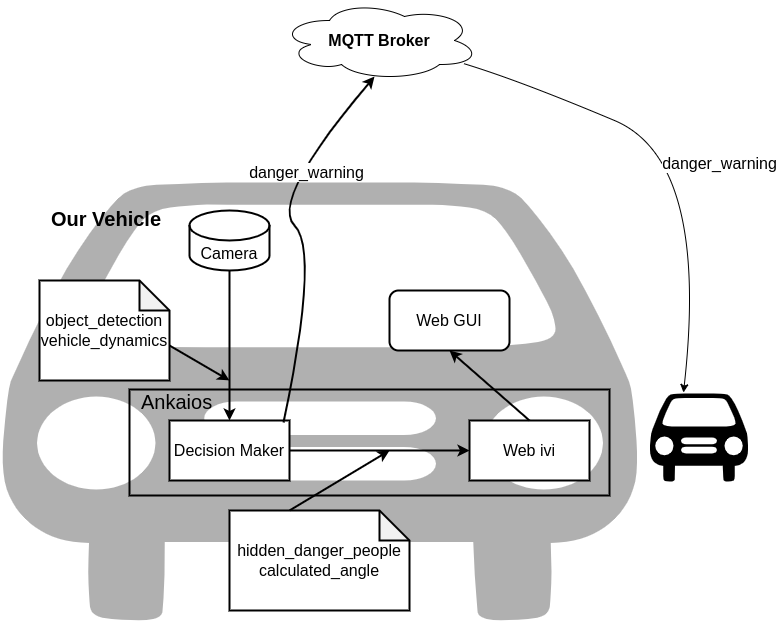

The diagram above was exported from draw.io. Its source (the exported page's mxGraphModel, read from the mxfile embedded in the PNG):
<mxGraphModel dx="1362" dy="1893" grid="1" gridSize="10" guides="1" tooltips="1" connect="1" arrows="1" fold="1" page="1" pageScale="1" pageWidth="850" pageHeight="1100" math="0" shadow="0">
  <root>
    <mxCell id="0" />
    <mxCell id="1" parent="0" />
    <mxCell id="WpKPqKrNql1YXEHq5CcC-24" value="" style="shape=mxgraph.signs.transportation.car_1;html=1;pointerEvents=1;fillColor=#b0b0b0;strokeColor=none;verticalLabelPosition=bottom;verticalAlign=top;align=center;" vertex="1" parent="1">
      <mxGeometry x="10.5" y="102" width="639.5" height="438" as="geometry" />
    </mxCell>
    <mxCell id="WpKPqKrNql1YXEHq5CcC-22" value="" style="rounded=0;whiteSpace=wrap;html=1;fillColor=none;strokeWidth=2;" vertex="1" parent="1">
      <mxGeometry x="140" y="309" width="480" height="106" as="geometry" />
    </mxCell>
    <mxCell id="WpKPqKrNql1YXEHq5CcC-1" value="&lt;font style=&quot;font-size: 16px;&quot;&gt;Decision Maker&lt;/font&gt;" style="rounded=0;whiteSpace=wrap;html=1;strokeWidth=2;" vertex="1" parent="1">
      <mxGeometry x="180" y="340" width="120" height="60" as="geometry" />
    </mxCell>
    <mxCell id="WpKPqKrNql1YXEHq5CcC-2" value="&lt;font style=&quot;font-size: 16px;&quot;&gt;Web ivi&lt;/font&gt;" style="rounded=0;whiteSpace=wrap;html=1;strokeWidth=2;" vertex="1" parent="1">
      <mxGeometry x="480" y="340" width="120" height="60" as="geometry" />
    </mxCell>
    <mxCell id="WpKPqKrNql1YXEHq5CcC-3" value="&lt;font style=&quot;font-size: 16px;&quot;&gt;Camera&lt;/font&gt;" style="shape=cylinder3;whiteSpace=wrap;html=1;boundedLbl=1;backgroundOutline=1;size=15;strokeWidth=2;" vertex="1" parent="1">
      <mxGeometry x="200" y="130" width="80" height="60" as="geometry" />
    </mxCell>
    <mxCell id="WpKPqKrNql1YXEHq5CcC-4" value="" style="endArrow=classic;html=1;rounded=0;exitX=0.5;exitY=1;exitDx=0;exitDy=0;exitPerimeter=0;entryX=0.5;entryY=0;entryDx=0;entryDy=0;strokeWidth=2;" edge="1" parent="1" source="WpKPqKrNql1YXEHq5CcC-3" target="WpKPqKrNql1YXEHq5CcC-1">
      <mxGeometry width="50" height="50" relative="1" as="geometry">
        <mxPoint x="450" y="490" as="sourcePoint" />
        <mxPoint x="500" y="440" as="targetPoint" />
      </mxGeometry>
    </mxCell>
    <mxCell id="WpKPqKrNql1YXEHq5CcC-5" value="&lt;font style=&quot;font-size: 16px;&quot;&gt;Web GUI&lt;/font&gt;" style="rounded=1;whiteSpace=wrap;html=1;strokeWidth=2;" vertex="1" parent="1">
      <mxGeometry x="400" y="210" width="120" height="60" as="geometry" />
    </mxCell>
    <mxCell id="WpKPqKrNql1YXEHq5CcC-6" value="&lt;font style=&quot;font-size: 16px;&quot;&gt;object_detection&lt;/font&gt;&lt;div style=&quot;font-size: 16px;&quot;&gt;&lt;font style=&quot;font-size: 16px;&quot;&gt;vehicle_dynamics&lt;/font&gt;&lt;/div&gt;" style="shape=note;whiteSpace=wrap;html=1;backgroundOutline=1;darkOpacity=0.05;strokeWidth=2;" vertex="1" parent="1">
      <mxGeometry x="50" y="200" width="130" height="100" as="geometry" />
    </mxCell>
    <mxCell id="WpKPqKrNql1YXEHq5CcC-7" value="" style="endArrow=classic;html=1;rounded=0;exitX=0;exitY=0;exitDx=130;exitDy=65;exitPerimeter=0;strokeWidth=2;" edge="1" parent="1" source="WpKPqKrNql1YXEHq5CcC-6">
      <mxGeometry width="50" height="50" relative="1" as="geometry">
        <mxPoint x="450" y="480" as="sourcePoint" />
        <mxPoint x="240" y="300" as="targetPoint" />
      </mxGeometry>
    </mxCell>
    <mxCell id="WpKPqKrNql1YXEHq5CcC-8" value="" style="endArrow=classic;html=1;rounded=0;exitX=1;exitY=0.5;exitDx=0;exitDy=0;entryX=0;entryY=0.5;entryDx=0;entryDy=0;strokeWidth=2;" edge="1" parent="1" source="WpKPqKrNql1YXEHq5CcC-1" target="WpKPqKrNql1YXEHq5CcC-2">
      <mxGeometry width="50" height="50" relative="1" as="geometry">
        <mxPoint x="450" y="480" as="sourcePoint" />
        <mxPoint x="500" y="430" as="targetPoint" />
      </mxGeometry>
    </mxCell>
    <mxCell id="WpKPqKrNql1YXEHq5CcC-9" value="&lt;font style=&quot;font-size: 16px;&quot;&gt;hidden_danger_people&lt;/font&gt;&lt;div style=&quot;font-size: 16px;&quot;&gt;&lt;font style=&quot;font-size: 16px;&quot;&gt;calculated_angle&lt;/font&gt;&lt;/div&gt;" style="shape=note;whiteSpace=wrap;html=1;backgroundOutline=1;darkOpacity=0.05;strokeWidth=2;" vertex="1" parent="1">
      <mxGeometry x="240" y="430" width="180" height="100" as="geometry" />
    </mxCell>
    <mxCell id="WpKPqKrNql1YXEHq5CcC-10" value="" style="endArrow=classic;html=1;rounded=0;exitX=0;exitY=0;exitDx=60;exitDy=0;exitPerimeter=0;strokeWidth=2;" edge="1" parent="1" source="WpKPqKrNql1YXEHq5CcC-9">
      <mxGeometry width="50" height="50" relative="1" as="geometry">
        <mxPoint x="450" y="480" as="sourcePoint" />
        <mxPoint x="400" y="370" as="targetPoint" />
      </mxGeometry>
    </mxCell>
    <mxCell id="WpKPqKrNql1YXEHq5CcC-11" value="" style="endArrow=classic;html=1;rounded=0;entryX=0.5;entryY=1;entryDx=0;entryDy=0;strokeWidth=2;" edge="1" parent="1" target="WpKPqKrNql1YXEHq5CcC-5">
      <mxGeometry width="50" height="50" relative="1" as="geometry">
        <mxPoint x="540" y="340" as="sourcePoint" />
        <mxPoint x="590" y="290" as="targetPoint" />
      </mxGeometry>
    </mxCell>
    <mxCell id="WpKPqKrNql1YXEHq5CcC-13" value="&lt;font style=&quot;font-size: 16px;&quot;&gt;&lt;b&gt;MQTT Broker&lt;/b&gt;&lt;/font&gt;" style="ellipse;shape=cloud;whiteSpace=wrap;html=1;" vertex="1" parent="1">
      <mxGeometry x="290" y="-80" width="200" height="80" as="geometry" />
    </mxCell>
    <mxCell id="WpKPqKrNql1YXEHq5CcC-14" value="" style="curved=1;endArrow=classic;html=1;rounded=0;exitX=0.95;exitY=0.033;exitDx=0;exitDy=0;exitPerimeter=0;entryX=0.475;entryY=0.95;entryDx=0;entryDy=0;entryPerimeter=0;strokeWidth=2;" edge="1" parent="1" source="WpKPqKrNql1YXEHq5CcC-1" target="WpKPqKrNql1YXEHq5CcC-13">
      <mxGeometry width="50" height="50" relative="1" as="geometry">
        <mxPoint x="280" y="170" as="sourcePoint" />
        <mxPoint x="330" y="120" as="targetPoint" />
        <Array as="points">
          <mxPoint x="330" y="170" />
          <mxPoint x="280" y="120" />
        </Array>
      </mxGeometry>
    </mxCell>
    <mxCell id="WpKPqKrNql1YXEHq5CcC-18" value="&lt;font style=&quot;font-size: 16px;&quot;&gt;danger_warning&lt;/font&gt;" style="edgeLabel;html=1;align=center;verticalAlign=middle;resizable=0;points=[];" vertex="1" connectable="0" parent="WpKPqKrNql1YXEHq5CcC-14">
      <mxGeometry x="0.4289" y="-9" relative="1" as="geometry">
        <mxPoint as="offset" />
      </mxGeometry>
    </mxCell>
    <mxCell id="WpKPqKrNql1YXEHq5CcC-16" value="" style="shape=mxgraph.signs.transportation.car_1;html=1;pointerEvents=1;fillColor=#000000;strokeColor=none;verticalLabelPosition=bottom;verticalAlign=top;align=center;" vertex="1" parent="1">
      <mxGeometry x="660" y="313" width="99" height="88" as="geometry" />
    </mxCell>
    <mxCell id="WpKPqKrNql1YXEHq5CcC-17" value="" style="curved=1;endArrow=classic;html=1;rounded=0;exitX=0.92;exitY=0.788;exitDx=0;exitDy=0;exitPerimeter=0;entryX=0.343;entryY=-0.011;entryDx=0;entryDy=0;entryPerimeter=0;" edge="1" parent="1" source="WpKPqKrNql1YXEHq5CcC-13" target="WpKPqKrNql1YXEHq5CcC-16">
      <mxGeometry width="50" height="50" relative="1" as="geometry">
        <mxPoint x="530" y="60" as="sourcePoint" />
        <mxPoint x="580" y="10" as="targetPoint" />
        <Array as="points">
          <mxPoint x="530" />
          <mxPoint x="720" y="80" />
        </Array>
      </mxGeometry>
    </mxCell>
    <mxCell id="WpKPqKrNql1YXEHq5CcC-19" value="&lt;span style=&quot;font-size: 16px;&quot;&gt;danger_warning&lt;/span&gt;" style="edgeLabel;html=1;align=center;verticalAlign=middle;resizable=0;points=[];" vertex="1" connectable="0" parent="WpKPqKrNql1YXEHq5CcC-17">
      <mxGeometry x="0.0756" y="-10" relative="1" as="geometry">
        <mxPoint x="20" as="offset" />
      </mxGeometry>
    </mxCell>
    <mxCell id="WpKPqKrNql1YXEHq5CcC-21" value="&lt;font style=&quot;font-size: 20px;&quot;&gt;&lt;b&gt;Our Vehicle&lt;/b&gt;&lt;/font&gt;" style="text;html=1;whiteSpace=wrap;overflow=hidden;rounded=0;" vertex="1" parent="1">
      <mxGeometry x="60" y="120" width="180" height="120" as="geometry" />
    </mxCell>
    <mxCell id="WpKPqKrNql1YXEHq5CcC-23" value="&lt;span style=&quot;font-size: 20px;&quot;&gt;Ankaios&lt;/span&gt;" style="text;html=1;whiteSpace=wrap;overflow=hidden;rounded=0;strokeWidth=2;" vertex="1" parent="1">
      <mxGeometry x="150" y="303" width="180" height="120" as="geometry" />
    </mxCell>
  </root>
</mxGraphModel>